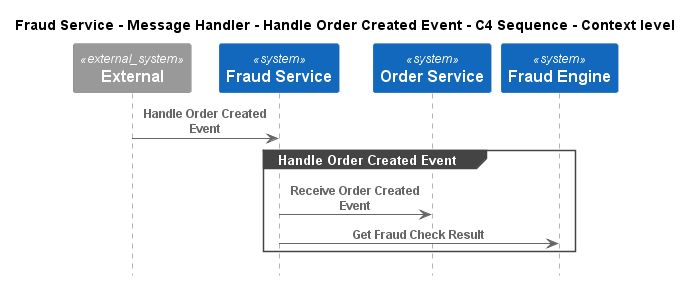

The diagram above was rendered by PlantUML. Its source (embedded in the PNG):
@startuml
!pragma layout smetana
!include ..\..\..\..\..\..\.c4s\C4_Sequence.puml

title Fraud Service - Message Handler - Handle Order Created Event - C4 Sequence - Context level

System_Ext(C4InterFlow.SoftwareSystems.ExternalSystem, "External", "")
System(ECommercePlatform.SoftwareSystems.FraudService, "Fraud Service", "")
System(ECommercePlatform.SoftwareSystems.OrderService, "Order Service", "")
System(ECommercePlatform.SoftwareSystems.FraudEngine, "Fraud Engine", "")

Rel(C4InterFlow.SoftwareSystems.ExternalSystem, ECommercePlatform.SoftwareSystems.FraudService, "Handle Order Created Event")
group Handle Order Created Event
Rel(ECommercePlatform.SoftwareSystems.FraudService, ECommercePlatform.SoftwareSystems.OrderService, "Receive Order Created Event")
Rel(ECommercePlatform.SoftwareSystems.FraudService, ECommercePlatform.SoftwareSystems.FraudEngine, "Get Fraud Check Result")
end


@enduml